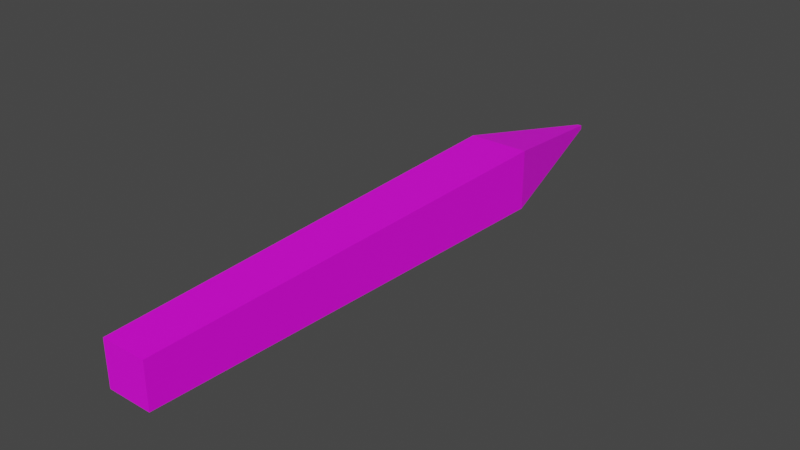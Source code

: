 # Source: CrystalIceBullet.blend  (saved by Blender 3.5.10; exported with 4.5.12 LTS)
import bpy
from mathutils import Matrix  # noqa: F401  (used for matrix-valued properties, if any)

bpy.ops.wm.read_factory_settings(use_empty=True)
scene = bpy.context.scene
scene.name = 'Scene'

# ---- collections
col_collection = bpy.data.collections.new('Collection'); scene.collection.children.link(col_collection)

# ---- images (referenced by path relative to the original .blend; pixels are not part of the script)
import os
ASSET_DIR = os.environ.get("B2B_ASSET_DIR", "")  # directory of the original .blend (textures are referenced by path, not embedded)
HERE = os.path.dirname(os.path.abspath(__file__))  # packed textures are extracted next to this script under _unpacked/

def load_image(name, relpath, width, height, colorspace="sRGB"):
    """Load a texture the original file referenced (path relative to the .blend, or extracted next to this script)."""
    p = next((c for c in (os.path.join(HERE, relpath), os.path.join(ASSET_DIR, relpath)) if relpath and os.path.exists(c)), "")
    if p:
        img = bpy.data.images.load(p, check_existing=True)
        img.name = name
    else:  # same state as the original file: an image datablock whose file is absent (Cycles renders it pink)
        img = bpy.data.images.new(name, width, height)
        img.source = "FILE"
        img.filepath = "//" + (relpath or name)
    img.colorspace_settings.name = colorspace
    return img
img_dungeons_2_texture_01_a_png = load_image('Dungeons_2_Texture_01_A.png', 'Dungeons_2_Texture_01_A.png', 1024, 1024, 'sRGB')

# ---- materials (node trees are filled in below, after node groups)
mat_material = bpy.data.materials.new('Material')
mat_material.alpha_threshold = 0.0
mat_material.use_transparent_shadow = False
mat_material.roughness = 0.5
mat_material.line_color = (0.0, 0.0, 0.0, 1.0)

# ---- material node trees
mat_material.use_nodes = True; mat_material.node_tree.nodes.clear()
_N = mat_material.node_tree.nodes; _L = mat_material.node_tree.links
n0 = _N.new('ShaderNodeOutputMaterial'); n0.name = 'Material Output'; n0.location = (300, 300)
n1 = _N.new('ShaderNodeBsdfPrincipled'); n1.name = 'Principled BSDF'; n1.location = (10, 300)
n1.distribution = 'GGX'
n1.subsurface_method = 'RANDOM_WALK_SKIN'
n1.inputs[3].default_value = 1.45
n1.inputs[27].default_value = (0.0, 0.0, 0.0, 1.0)
n1.inputs[28].default_value = 1.0
n2 = _N.new('ShaderNodeTexImage'); n2.name = 'Image Texture'; n2.location = (-379, 120)
n2.image = img_dungeons_2_texture_01_a_png
_L.new(n1.outputs[0], n0.inputs[0])
_L.new(n2.outputs[0], n1.inputs[0])
n0.is_active_output = True

# ---- world
world_world = bpy.data.worlds.new('World'); scene.world = world_world
world_world.use_nodes = True; world_world.node_tree.nodes.clear()
_N = world_world.node_tree.nodes; _L = world_world.node_tree.links
n0 = _N.new('ShaderNodeOutputWorld'); n0.name = 'World Output'; n0.location = (300, 300)
n1 = _N.new('ShaderNodeBackground'); n1.name = 'Background'; n1.location = (10, 300)
n1.inputs[0].default_value = (0.05088, 0.05088, 0.05088, 1.0)
_L.new(n1.outputs[0], n0.inputs[0])
n0.is_active_output = True
world_world.color = (0.05088, 0.05088, 0.05088)
world_world.use_sun_shadow = False
world_world.sun_shadow_jitter_overblur = 0.0

# ---- meshes
me_cube = bpy.data.meshes.new('Cube')
me_cube.from_pydata([(1.38, 9.72, 1.38), (1.38, 9.72, -1.38), (1.0, -10.67, 1.0), (1.0, -10.67, -1.0), (-1.38, 9.72, 1.38), (-1.38, 9.72, -1.38), (-1.0, -10.67, 1.0), (-1.0, -10.67, -1.0), (0.09465, 16.61, -0.09465), (-0.09465, 16.61, -0.09465), (0.09465, 16.61, 0.09465), (-0.09465, 16.61, 0.09465)], [], [(0, 4, 6, 2), (3, 2, 6, 7), (7, 6, 4, 5), (5, 1, 3, 7), (1, 0, 2, 3), (1, 5, 9, 8), (9, 11, 10, 8), (4, 0, 10, 11), (0, 1, 8, 10), (5, 4, 11, 9)])
_uv = me_cube.uv_layers.new(name='UVMap')
_uv.uv.foreach_set('vector', [0.02247, 0.4531, 0.03474, 0.4531, 0.03474, 0.4653, 0.02247, 0.4653, 0.0102, 0.4653, 0.02247, 0.4653, 0.02247, 0.4776, 0.0102, 0.4776, 0.0102, 0.4285, 0.02247, 0.4285, 0.02247, 0.4408, 0.0102, 0.4408, -0.002072, 0.4531, 0.0102, 0.4531, 0.0102, 0.4653, -0.002072, 0.4653, 0.0102, 0.4531, 0.02247, 0.4531, 0.02247, 0.4653, 0.0102, 0.4653, 0.0102, 0.4531, -0.002072, 0.4531, -0.002072, 0.4531, 0.0102, 0.4531, 0.0102, 0.4408, 0.02247, 0.4408, 0.02247, 0.4531, 0.0102, 0.4531, 0.03474, 0.4531, 0.02247, 0.4531, 0.02247, 0.4531, 0.03474, 0.4531, 0.02247, 0.4531, 0.0102, 0.4531, 0.0102, 0.4531, 0.02247, 0.4531, 0.0102, 0.4408, 0.02247, 0.4408, 0.02247, 0.4408, 0.0102, 0.4408])
me_cube.materials.append(mat_material)
me_cube.use_mirror_vertex_groups = False
me_cube.update()

# ---- objects
ob_cube = bpy.data.objects.new('Cube', me_cube)

# ---- transforms, parenting, visibility, modifiers, constraints
ob_cube.location = (0.0, 0.0, 0.0)
ob_cube.scale = (0.1771, 0.1771, 0.1771)
ob_cube.lock_rotations_4d = False
ob_cube.empty_display_type = 'ARROWS'
ob_cube.lineart.crease_threshold = 0.0

# ---- collection membership
col_collection.objects.link(ob_cube)

# ---- scene / render settings (as saved in the file)
scene.frame_start = 1; scene.frame_end = 250; scene.frame_set(1)
scene.render.engine = 'BLENDER_EEVEE_NEXT'
scene.cycles.sampling_pattern = 'TABULATED_SOBOL'
scene.cycles.use_light_tree = False
scene.view_settings.view_transform = 'Filmic'
bpy.context.view_layer.update()

# ---- added for rendering (the .blend has no active camera and no usable light): camera, sun
cam_auto = bpy.data.cameras.new('AutoCamera')
cam_auto.lens = 50.0
cam_auto.sensor_width = 36.0
cam_auto.clip_end = 1000.0
ob_auto_camera = bpy.data.objects.new('AutoCamera', cam_auto)
scene.collection.objects.link(ob_auto_camera)
ob_auto_camera.location = (4.51509, -4.89226, 3.61207)
ob_auto_camera.rotation_euler = (1.09748, -7.21219e-08, 0.694738)
scene.camera = ob_auto_camera
light_auto_sun = bpy.data.lights.new('AutoSun', 'SUN')
light_auto_sun.energy = 3.0
light_auto_sun.angle = 0.0523599
ob_auto_sun = bpy.data.objects.new('AutoSun', light_auto_sun)
scene.collection.objects.link(ob_auto_sun)
ob_auto_sun.rotation_euler = (0.872665, 0.174533, 0.523599)
bpy.context.view_layer.update()
